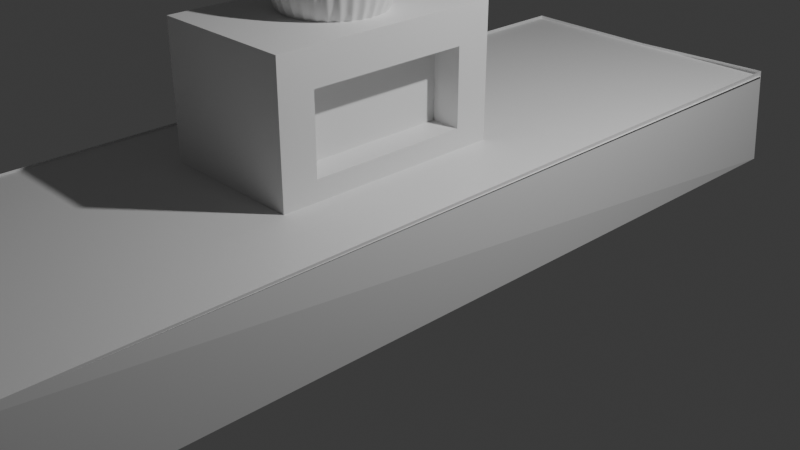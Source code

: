 # Source: untitled.blend  (saved by Blender 4.1.23; exported with 4.5.12 LTS)
import bpy
from mathutils import Matrix  # noqa: F401  (used for matrix-valued properties, if any)

bpy.ops.wm.read_factory_settings(use_empty=True)
scene = bpy.context.scene
scene.name = 'Scene'

# ---- collections
col_collection = bpy.data.collections.new('Collection'); scene.collection.children.link(col_collection)

# ---- materials (node trees are filled in below, after node groups)
mat_material = bpy.data.materials.new('Material')
mat_material.alpha_threshold = 0.0
mat_material.use_transparent_shadow = False
mat_material.roughness = 0.5
mat_material.line_color = (0.0, 0.0, 0.0, 1.0)

# ---- material node trees
mat_material.use_nodes = True; mat_material.node_tree.nodes.clear()
_N = mat_material.node_tree.nodes; _L = mat_material.node_tree.links
n0 = _N.new('ShaderNodeOutputMaterial'); n0.name = 'Material Output'; n0.location = (300, 300)
n1 = _N.new('ShaderNodeBsdfPrincipled'); n1.name = 'Principled BSDF'; n1.location = (10, 300)
n1.inputs[3].default_value = 1.45
_L.new(n1.outputs[0], n0.inputs[0])
n0.is_active_output = True

# ---- world
world_world = bpy.data.worlds.new('World'); scene.world = world_world
world_world.use_nodes = True; world_world.node_tree.nodes.clear()
_N = world_world.node_tree.nodes; _L = world_world.node_tree.links
n0 = _N.new('ShaderNodeOutputWorld'); n0.name = 'World Output'; n0.location = (300, 300)
n1 = _N.new('ShaderNodeBackground'); n1.name = 'Background'; n1.location = (10, 300)
n1.inputs[0].default_value = (0.05088, 0.05088, 0.05088, 1.0)
_L.new(n1.outputs[0], n0.inputs[0])
n0.is_active_output = True
world_world.color = (0.05088, 0.05088, 0.05088)
world_world.use_sun_shadow = False
world_world.sun_shadow_jitter_overblur = 0.0

# ---- cameras
cam_camera = bpy.data.cameras.new('Camera')
cam_camera.clip_end = 100.0
cam_camera.ortho_scale = 7.314

# ---- lights
light_light = bpy.data.lights.new('Light', 'POINT')
light_light.transmission_factor = 0.0
light_light.energy = 1000.0
light_light.shadow_soft_size = 0.1
light_light.shadow_maximum_resolution = 0.006
light_light.use_absolute_resolution = True

# ---- meshes
me_cube = bpy.data.meshes.new('Cube')
me_cube.from_pydata([(1.562, 4.009, 1.02), (0.4388, 4.004, -1.0), (1.643, -5.592, 1.0), (0.4388, -5.592, -1.0), (-1.576, 4.004, 1.0), (-0.4928, 4.004, -1.0), (-1.576, -5.592, 1.0), (-0.4928, -5.592, -1.0), (0.0, 4.004, -1.0), (0.0, -6.666, 1.0), (0.0, -6.666, -1.0), (0.0, 3.964, 1.0), (1.64, 4.004, 0.0), (-1.546, -5.592, 0.0), (1.64, -5.592, 0.0), (-1.546, 4.004, 0.0), (0.0, 4.251, 0.0), (0.0, -6.766, 0.0), (1.585, 3.979, 0.9745), (-1.6, 4.009, 0.9649), (1.642, -5.567, 0.9827), (-1.579, -5.563, 0.9838), (-0.7577, -1.693, 1.139), (-0.7577, -1.693, 2.022), (-0.7577, 0.07092, 1.139), (-0.7577, 0.07092, 2.022), (0.7577, -1.646, 1.186), (0.7577, -1.646, 1.975), (0.7577, 0.02455, 1.186), (0.7577, 0.02455, 1.975), (0.0, 1.0, 0.0), (-0.1951, 0.9808, 0.0), (-0.3827, 0.9239, 0.0), (-0.5556, 0.8315, 0.0), (-0.7071, 0.7071, 0.0), (-0.8315, 0.5556, 0.0), (-0.9239, 0.3827, 0.0), (-0.9808, 0.1951, 0.0), (-1.0, 0.0, 0.0), (-0.9808, -0.1951, 0.0), (-0.9239, -0.3827, 0.0), (-0.8315, -0.5556, 0.0), (-0.7071, -0.7071, 0.0), (-0.5556, -0.8315, 0.0), (-0.3827, -0.9239, 0.0), (-0.1951, -0.9808, 0.0), (0.0, -1.0, 0.0), (0.1951, -0.9808, 0.0), (0.3827, -0.9239, 0.0), (0.5556, -0.8315, 0.0), (0.7071, -0.7071, 0.0), (0.8315, -0.5556, 0.0), (0.9239, -0.3827, 0.0), (0.9808, -0.1951, 0.0), (1.0, 0.0, 0.0), (0.9808, 0.1951, 0.0), (0.9239, 0.3827, 0.0), (0.8315, 0.5556, 0.0), (0.7071, 0.7071, 0.0), (0.5556, 0.8315, 0.0), (0.3827, 0.9239, 0.0), (0.1951, 0.9808, 0.0), (0.0, 1.0, 0.0), (-0.3827, 0.9239, 0.0), (-0.5556, 0.8315, 0.0), (-0.7071, 0.7071, 0.0), (-0.8315, 0.5556, 0.0), (-0.9239, 0.3827, 0.0), (-0.9808, 0.1951, 0.0), (-1.0, 0.0, 0.0), (-0.9808, -0.1951, 0.0), (-0.9239, -0.3827, 0.0), (-0.8315, -0.5556, 0.0), (-0.7071, -0.7071, 0.0), (-0.5556, -0.8315, 0.0), (-0.3827, -0.9239, 0.0), (-0.1951, -0.9808, 0.0), (0.0, -1.0, 0.0), (0.1951, -0.9808, 0.0), (0.3827, -0.9239, 0.0), (0.5556, -0.8315, 0.0), (0.7071, -0.7071, 0.0), (0.8315, -0.5556, 0.0), (0.9239, -0.3827, 0.0), (0.9808, -0.1951, 0.0), (1.0, 0.0, 0.0), (0.9808, 0.1951, 0.0), (0.9239, 0.3827, 0.0), (0.8315, 0.5556, 0.0), (0.7071, 0.7071, 0.0), (0.5556, 0.8315, 0.0), (0.3827, 0.9239, 0.0), (0.1951, 0.9808, 0.0), (0.7577, 0.3876, 2.338), (0.7577, 0.3876, 0.8228), (0.7577, -2.009, 0.8228), (0.7577, -2.009, 2.338), (0.4477, 0.02455, 1.975), (0.4477, 0.02455, 1.186), (0.4477, -1.646, 1.186), (0.4477, -1.646, 1.975), (-0.7577, 0.3876, 0.8228), (-0.7577, -2.009, 0.8228), (-0.7577, -2.009, 2.338), (-0.7577, 0.3876, 2.338), (-0.5494, 0.07092, 1.139), (-0.5494, -1.693, 1.139), (-0.5494, -1.693, 2.022), (-0.5494, 0.07092, 2.022)], [(31, 30), (32, 31), (33, 32), (34, 33), (35, 34), (36, 35), (37, 36), (38, 37), (39, 38), (40, 39), (41, 40), (42, 41), (43, 42), (44, 43), (45, 44), (46, 45), (47, 46), (48, 47), (49, 48), (50, 49), (51, 50), (52, 51), (53, 52), (54, 53), (55, 54), (56, 55), (57, 56), (58, 57), (59, 58), (60, 59), (61, 60), (30, 61), (63, 62), (64, 63), (65, 64), (66, 65), (67, 66), (68, 67), (69, 68), (70, 69), (71, 70), (72, 71), (73, 72), (74, 73), (75, 74), (76, 75), (77, 76), (78, 77), (79, 78), (80, 79), (81, 80), (82, 81), (83, 82), (84, 83), (85, 84), (86, 85), (87, 86), (88, 87), (89, 88), (90, 89), (91, 90), (92, 91), (62, 92)], [(17, 9, 6, 13), (13, 6, 4, 15), (8, 1, 3, 10), (12, 0, 2, 14), (16, 11, 0, 12), (15, 4, 11, 16), (5, 8, 10, 7), (14, 2, 9, 17), (3, 14, 17, 10), (5, 15, 16, 8), (8, 16, 12, 1), (1, 12, 14, 3), (7, 13, 15, 5), (10, 17, 13, 7), (21, 20, 18, 19), (24, 22, 106, 105), (101, 104, 93, 94), (29, 27, 100, 97), (95, 96, 103, 102), (101, 94, 95, 102), (93, 104, 103, 96), (29, 28, 94, 93), (28, 26, 95, 94), (27, 29, 93, 96), (26, 27, 96, 95), (98, 97, 100, 99), (28, 29, 97, 98), (27, 26, 99, 100), (26, 28, 98, 99), (22, 24, 101, 102), (23, 22, 102, 103), (25, 23, 103, 104), (24, 25, 104, 101), (106, 107, 108, 105), (25, 24, 105, 108), (22, 23, 107, 106), (23, 25, 108, 107), (9, 2, 20, 21, 6)])
_uv = me_cube.uv_layers.new(name='UVMap')
_uv.uv.foreach_set('vector', [0.5, 0.875, 0.625, 0.875, 0.625, 1.0, 0.5, 1.0, 0.5, 0.0, 0.625, 0.0, 0.625, 0.25, 0.5, 0.25, 0.25, 0.5, 0.375, 0.5, 0.375, 0.75, 0.25, 0.75, 0.5, 0.5, 0.625, 0.5, 0.625, 0.75, 0.5, 0.75, 0.5, 0.375, 0.625, 0.375, 0.625, 0.5, 0.5, 0.5, 0.5, 0.25, 0.625, 0.25, 0.625, 0.375, 0.5, 0.375, 0.125, 0.5, 0.25, 0.5, 0.25, 0.75, 0.125, 0.75, 0.5, 0.75, 0.625, 0.75, 0.625, 0.875, 0.5, 0.875, 0.375, 0.75, 0.5, 0.75, 0.5, 0.875, 0.375, 0.875, 0.375, 0.25, 0.5, 0.25, 0.5, 0.375, 0.375, 0.375, 0.375, 0.375, 0.5, 0.375, 0.5, 0.5, 0.375, 0.5, 0.375, 0.5, 0.5, 0.5, 0.5, 0.75, 0.375, 0.75, 0.375, 0.0, 0.5, 0.0, 0.5, 0.25, 0.375, 0.25, 0.375, 0.875, 0.5, 0.875, 0.5, 1.0, 0.375, 1.0, 0.0, 0.0, 1.0, 0.0, 1.0, 1.0, 0.0, 1.0, 0.4272, 0.217, 0.4272, 0.03303, 0.4272, 0.03303, 0.4272, 0.217, 0.375, 0.25, 0.625, 0.25, 0.625, 0.5, 0.375, 0.5, 0.5651, 0.5379, 0.5651, 0.7121, 0.5651, 0.7121, 0.5651, 0.5379, 0.375, 0.75, 0.625, 0.75, 0.625, 1.0, 0.375, 1.0, 0.125, 0.5, 0.375, 0.5, 0.375, 0.75, 0.125, 0.75, 0.625, 0.5, 0.875, 0.5, 0.875, 0.75, 0.625, 0.75, 0.5651, 0.5379, 0.4349, 0.5379, 0.375, 0.5, 0.625, 0.5, 0.4349, 0.5379, 0.4349, 0.7121, 0.375, 0.75, 0.375, 0.5, 0.5651, 0.7121, 0.5651, 0.5379, 0.625, 0.5, 0.625, 0.75, 0.4349, 0.7121, 0.5651, 0.7121, 0.625, 0.75, 0.375, 0.75, 0.4349, 0.5379, 0.5651, 0.5379, 0.5651, 0.7121, 0.4349, 0.7121, 0.4349, 0.5379, 0.5651, 0.5379, 0.5651, 0.5379, 0.4349, 0.5379, 0.5651, 0.7121, 0.4349, 0.7121, 0.4349, 0.7121, 0.5651, 0.7121, 0.4349, 0.7121, 0.4349, 0.5379, 0.4349, 0.5379, 0.4349, 0.7121, 0.4272, 0.03303, 0.4272, 0.217, 0.375, 0.25, 0.375, 0.0, 0.5728, 0.03303, 0.4272, 0.03303, 0.375, 0.0, 0.625, 0.0, 0.5728, 0.217, 0.5728, 0.03303, 0.625, 0.0, 0.625, 0.25, 0.4272, 0.217, 0.5728, 0.217, 0.625, 0.25, 0.375, 0.25, 0.4272, 0.03303, 0.5728, 0.03303, 0.5728, 0.217, 0.4272, 0.217, 0.5728, 0.217, 0.4272, 0.217, 0.4272, 0.217, 0.5728, 0.217, 0.4272, 0.03303, 0.5728, 0.03303, 0.5728, 0.03303, 0.4272, 0.03303, 0.5728, 0.03303, 0.5728, 0.217, 0.5728, 0.217, 0.5728, 0.03303, 0.625, 0.875, 0.625, 0.75, 1.0, 0.0, 0.0, 0.0, 0.625, 1.0])
me_cube.materials.append(mat_material)
me_cube.use_mirror_vertex_groups = False
me_cube.update()
me_cylinder = bpy.data.meshes.new('Cylinder')
me_cylinder.from_pydata([(0.0, 1.0, -1.0), (0.0, 1.0, 1.0), (0.1951, 0.9808, -1.0), (0.1951, 0.9808, 1.0), (0.3827, 0.9239, -1.0), (0.3827, 0.9239, 1.0), (0.5556, 0.8315, -1.0), (0.5556, 0.8315, 1.0), (0.7071, 0.7071, -1.0), (0.7071, 0.7071, 1.0), (0.8315, 0.5556, -1.0), (0.8315, 0.5556, 1.0), (0.9239, 0.3827, -1.0), (0.9239, 0.3827, 1.0), (0.9808, 0.1951, -1.0), (0.9808, 0.1951, 1.0), (1.0, 0.0, -1.0), (1.0, 0.0, 1.0), (0.9808, -0.1951, -1.0), (0.9808, -0.1951, 1.0), (0.9239, -0.3827, -1.0), (0.9239, -0.3827, 1.0), (0.8315, -0.5556, -1.0), (0.8315, -0.5556, 1.0), (0.7071, -0.7071, -1.0), (0.7071, -0.7071, 1.0), (0.5556, -0.8315, -1.0), (0.5556, -0.8315, 1.0), (0.3827, -0.9239, -1.0), (0.3827, -0.9239, 1.0), (0.1951, -0.9808, -1.0), (0.1951, -0.9808, 1.0), (0.0, -1.0, -1.0), (0.0, -1.0, 1.0), (-0.1951, -0.9808, -1.0), (-0.1951, -0.9808, 1.0), (-0.3827, -0.9239, -1.0), (-0.3827, -0.9239, 1.0), (-0.5556, -0.8315, -1.0), (-0.5556, -0.8315, 1.0), (-0.7071, -0.7071, -1.0), (-0.7071, -0.7071, 1.0), (-0.8315, -0.5556, -1.0), (-0.8315, -0.5556, 1.0), (-0.9239, -0.3827, -1.0), (-0.9239, -0.3827, 1.0), (-0.9808, -0.1951, -1.0), (-0.9808, -0.1951, 1.0), (-1.0, 0.0, -1.0), (-1.0, 0.0, 1.0), (-0.9808, 0.1951, -1.0), (-0.9808, 0.1951, 1.0), (-0.9239, 0.3827, -1.0), (-0.9239, 0.3827, 1.0), (-0.8315, 0.5556, -1.0), (-0.8315, 0.5556, 1.0), (-0.7071, 0.7071, -1.0), (-0.7071, 0.7071, 1.0), (-0.5556, 0.8315, -1.0), (-0.5556, 0.8315, 1.0), (-0.3827, 0.9239, -1.0), (-0.3827, 0.9239, 1.0), (-0.1951, 0.9808, -1.0), (-0.1951, 0.9808, 1.0)], [], [(0, 1, 3, 2), (2, 3, 5, 4), (4, 5, 7, 6), (6, 7, 9, 8), (8, 9, 11, 10), (10, 11, 13, 12), (12, 13, 15, 14), (14, 15, 17, 16), (16, 17, 19, 18), (18, 19, 21, 20), (20, 21, 23, 22), (22, 23, 25, 24), (24, 25, 27, 26), (26, 27, 29, 28), (28, 29, 31, 30), (30, 31, 33, 32), (32, 33, 35, 34), (34, 35, 37, 36), (36, 37, 39, 38), (38, 39, 41, 40), (40, 41, 43, 42), (42, 43, 45, 44), (44, 45, 47, 46), (46, 47, 49, 48), (48, 49, 51, 50), (50, 51, 53, 52), (52, 53, 55, 54), (54, 55, 57, 56), (56, 57, 59, 58), (58, 59, 61, 60), (3, 1, 63, 61, 59, 57, 55, 53, 51, 49, 47, 45, 43, 41, 39, 37, 35, 33, 31, 29, 27, 25, 23, 21, 19, 17, 15, 13, 11, 9, 7, 5), (60, 61, 63, 62), (62, 63, 1, 0), (0, 2, 4, 6, 8, 10, 12, 14, 16, 18, 20, 22, 24, 26, 28, 30, 32, 34, 36, 38, 40, 42, 44, 46, 48, 50, 52, 54, 56, 58, 60, 62)])
me_cylinder.polygons.foreach_set('use_smooth', [True] * 34)
_uv = me_cylinder.uv_layers.new(name='UVMap')
_uv.uv.foreach_set('vector', [1.0, 0.5, 1.0, 1.0, 0.9688, 1.0, 0.9688, 0.5, 0.9688, 0.5, 0.9688, 1.0, 0.9375, 1.0, 0.9375, 0.5, 0.9375, 0.5, 0.9375, 1.0, 0.9062, 1.0, 0.9062, 0.5, 0.9062, 0.5, 0.9062, 1.0, 0.875, 1.0, 0.875, 0.5, 0.875, 0.5, 0.875, 1.0, 0.8438, 1.0, 0.8438, 0.5, 0.8438, 0.5, 0.8438, 1.0, 0.8125, 1.0, 0.8125, 0.5, 0.8125, 0.5, 0.8125, 1.0, 0.7812, 1.0, 0.7812, 0.5, 0.7812, 0.5, 0.7812, 1.0, 0.75, 1.0, 0.75, 0.5, 0.75, 0.5, 0.75, 1.0, 0.7188, 1.0, 0.7188, 0.5, 0.7188, 0.5, 0.7188, 1.0, 0.6875, 1.0, 0.6875, 0.5, 0.6875, 0.5, 0.6875, 1.0, 0.6562, 1.0, 0.6562, 0.5, 0.6562, 0.5, 0.6562, 1.0, 0.625, 1.0, 0.625, 0.5, 0.625, 0.5, 0.625, 1.0, 0.5938, 1.0, 0.5938, 0.5, 0.5938, 0.5, 0.5938, 1.0, 0.5625, 1.0, 0.5625, 0.5, 0.5625, 0.5, 0.5625, 1.0, 0.5312, 1.0, 0.5312, 0.5, 0.5312, 0.5, 0.5312, 1.0, 0.5, 1.0, 0.5, 0.5, 0.5, 0.5, 0.5, 1.0, 0.4688, 1.0, 0.4688, 0.5, 0.4688, 0.5, 0.4688, 1.0, 0.4375, 1.0, 0.4375, 0.5, 0.4375, 0.5, 0.4375, 1.0, 0.4062, 1.0, 0.4062, 0.5, 0.4062, 0.5, 0.4062, 1.0, 0.375, 1.0, 0.375, 0.5, 0.375, 0.5, 0.375, 1.0, 0.3438, 1.0, 0.3438, 0.5, 0.3438, 0.5, 0.3438, 1.0, 0.3125, 1.0, 0.3125, 0.5, 0.3125, 0.5, 0.3125, 1.0, 0.2812, 1.0, 0.2812, 0.5, 0.2812, 0.5, 0.2812, 1.0, 0.25, 1.0, 0.25, 0.5, 0.25, 0.5, 0.25, 1.0, 0.2188, 1.0, 0.2188, 0.5, 0.2188, 0.5, 0.2188, 1.0, 0.1875, 1.0, 0.1875, 0.5, 0.1875, 0.5, 0.1875, 1.0, 0.1562, 1.0, 0.1562, 0.5, 0.1562, 0.5, 0.1562, 1.0, 0.125, 1.0, 0.125, 0.5, 0.125, 0.5, 0.125, 1.0, 0.09375, 1.0, 0.09375, 0.5, 0.09375, 0.5, 0.09375, 1.0, 0.0625, 1.0, 0.0625, 0.5, 0.2968, 0.4854, 0.25, 0.49, 0.2032, 0.4854, 0.1582, 0.4717, 0.1167, 0.4496, 0.08029, 0.4197, 0.05045, 0.3833, 0.02827, 0.3418, 0.01461, 0.2968, 0.01, 0.25, 0.01461, 0.2032, 0.02827, 0.1582, 0.05045, 0.1167, 0.08029, 0.08029, 0.1167, 0.05045, 0.1582, 0.02827, 0.2032, 0.01461, 0.25, 0.01, 0.2968, 0.01461, 0.3418, 0.02827, 0.3833, 0.05045, 0.4197, 0.08029, 0.4496, 0.1167, 0.4717, 0.1582, 0.4854, 0.2032, 0.49, 0.25, 0.4854, 0.2968, 0.4717, 0.3418, 0.4496, 0.3833, 0.4197, 0.4197, 0.3833, 0.4496, 0.3418, 0.4717, 0.0625, 0.5, 0.0625, 1.0, 0.03125, 1.0, 0.03125, 0.5, 0.03125, 0.5, 0.03125, 1.0, 0.0, 1.0, 0.0, 0.5, 0.75, 0.49, 0.7968, 0.4854, 0.8418, 0.4717, 0.8833, 0.4496, 0.9197, 0.4197, 0.9496, 0.3833, 0.9717, 0.3418, 0.9854, 0.2968, 0.99, 0.25, 0.9854, 0.2032, 0.9717, 0.1582, 0.9496, 0.1167, 0.9197, 0.08029, 0.8833, 0.05045, 0.8418, 0.02827, 0.7968, 0.01461, 0.75, 0.01, 0.7032, 0.01461, 0.6582, 0.02827, 0.6167, 0.05045, 0.5803, 0.08029, 0.5504, 0.1167, 0.5283, 0.1582, 0.5146, 0.2032, 0.51, 0.25, 0.5146, 0.2968, 0.5283, 0.3418, 0.5504, 0.3833, 0.5803, 0.4197, 0.6167, 0.4496, 0.6582, 0.4717, 0.7032, 0.4854])
me_cylinder.update()

# ---- objects
ob_cube = bpy.data.objects.new('Cube', me_cube)
ob_light = bpy.data.objects.new('Light', light_light)
ob_camera = bpy.data.objects.new('Camera', cam_camera)
ob_cylinder = bpy.data.objects.new('Cylinder', me_cylinder)

# ---- transforms, parenting, visibility, modifiers, constraints
ob_cube.location = (0.0, 0.0, 0.0)
ob_cube.lock_rotations_4d = False
ob_cube.empty_display_type = 'ARROWS'
ob_cube.lineart.crease_threshold = 0.0
ob_light.location = (4.076, 1.005, 5.904)
ob_light.rotation_euler = (0.6503, 0.05522, 1.866)
ob_light.lock_rotations_4d = False
ob_light.empty_display_type = 'ARROWS'
ob_light.color = (0.0, 0.0, 0.0, 0.0)
ob_light.lineart.crease_threshold = 0.0
ob_camera.location = (7.359, -6.926, 4.958)
ob_camera.rotation_euler = (1.109, 0.0, 0.8149)
ob_camera.lock_rotations_4d = False
ob_camera.empty_display_type = 'ARROWS'
ob_camera.color = (0.0, 0.0, 0.0, 0.0)
ob_camera.display_type = 'WIRE'
ob_camera.lineart.crease_threshold = 0.0
ob_cylinder.location = (0.0, -0.7934, 2.674)
ob_cylinder.scale = (-0.6252, -0.6252, -0.6252)
_m = ob_cylinder.modifiers.new('Subdivision', 'SUBSURF')
_m.levels = 4
_m.render_levels = 4

# ---- collection membership
col_collection.objects.link(ob_cube)
col_collection.objects.link(ob_light)
col_collection.objects.link(ob_camera)
col_collection.objects.link(ob_cylinder)

# ---- scene / render settings (as saved in the file)
scene.camera = ob_camera
scene.frame_start = 1; scene.frame_end = 250; scene.frame_set(5)
scene.render.engine = 'BLENDER_EEVEE_NEXT'
scene.cycles.sampling_pattern = 'TABULATED_SOBOL'
scene.eevee.ray_tracing_options.trace_max_roughness = 0.0
bpy.context.view_layer.update()
